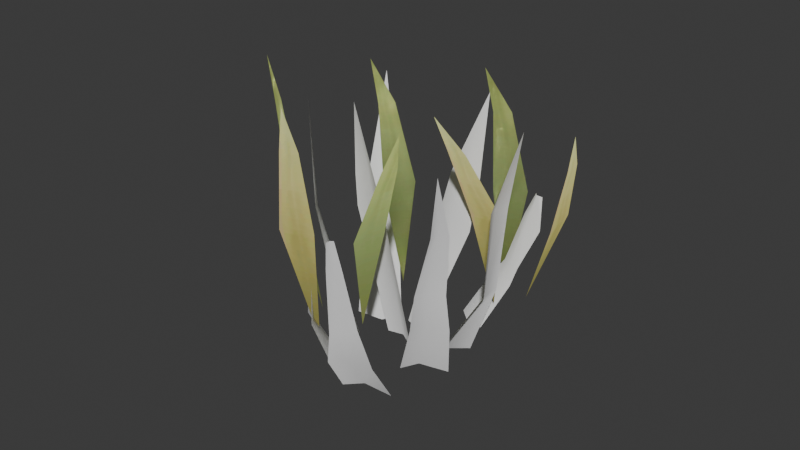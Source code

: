 # Source: grass_2.blend  (saved by Blender 5.1.30; exported with 4.5.12 LTS)
import bpy
from mathutils import Matrix  # noqa: F401  (used for matrix-valued properties, if any)

bpy.ops.wm.read_factory_settings(use_empty=True)
scene = bpy.context.scene
scene.name = 'Scene'

# ---- collections
col_collection = bpy.data.collections.new('Collection'); scene.collection.children.link(col_collection)

# ---- images (referenced by path relative to the original .blend; pixels are not part of the script)
import os
ASSET_DIR = os.environ.get("B2B_ASSET_DIR", "")  # directory of the original .blend (textures are referenced by path, not embedded)
HERE = os.path.dirname(os.path.abspath(__file__))  # packed textures are extracted next to this script under _unpacked/

def load_image(name, relpath, width, height, colorspace="sRGB"):
    """Load a texture the original file referenced (path relative to the .blend, or extracted next to this script)."""
    p = next((c for c in (os.path.join(HERE, relpath), os.path.join(ASSET_DIR, relpath)) if relpath and os.path.exists(c)), "")
    if p:
        img = bpy.data.images.load(p, check_existing=True)
        img.name = name
    else:  # same state as the original file: an image datablock whose file is absent (Cycles renders it pink)
        img = bpy.data.images.new(name, width, height)
        img.source = "FILE"
        img.filepath = "//" + (relpath or name)
    img.colorspace_settings.name = colorspace
    return img
img_stages_mdgrass06_diffuse_png = load_image('Stages_MdGrass06_Diffuse.png', '_unpacked/Stages_MdGrass06_Diffuse.019a286a.png', 256, 256, 'sRGB')

# ---- materials (node trees are filled in below, after node groups)
mat_grass_reed = bpy.data.materials.new('Grass_Reed')
mat_grass_reed.use_backface_culling_lightprobe_volume = False
mat_grass_reed.use_transparent_shadow = False

# ---- material node trees
mat_grass_reed.use_nodes = True; mat_grass_reed.node_tree.nodes.clear()
_N = mat_grass_reed.node_tree.nodes; _L = mat_grass_reed.node_tree.links
n0 = _N.new('ShaderNodeBsdfPrincipled'); n0.name = 'Principled BSDF'; n0.location = (10, 300)
n0.distribution = 'GGX'
n0.subsurface_method = 'RANDOM_WALK_SKIN'
n0.inputs[3].default_value = 1.45
n0.inputs[13].default_value = 0.0
n0.inputs[28].default_value = 1.0
n1 = _N.new('ShaderNodeOutputMaterial'); n1.name = 'Material Output'; n1.location = (300, 300)
n2 = _N.new('ShaderNodeTexImage'); n2.name = 'Image Texture'; n2.location = (-409, 214)
n2.image = img_stages_mdgrass06_diffuse_png
n3 = _N.new('ShaderNodeNormal'); n3.name = 'Normal'; n3.location = (-305, -152)
n3.inputs[0].default_value = (-0.2342, 0.006992, -0.9722)
_L.new(n0.outputs[0], n1.inputs[0])
_L.new(n2.outputs[0], n0.inputs[0])
_L.new(n2.outputs[1], n0.inputs[4])
_L.new(n2.outputs[0], n0.inputs[27])
_L.new(n3.outputs[0], n0.inputs[5])
n1.is_active_output = True

# ---- world
world_world = bpy.data.worlds.new('World'); scene.world = world_world
world_world.use_nodes = True; world_world.node_tree.nodes.clear()
_N = world_world.node_tree.nodes; _L = world_world.node_tree.links
n0 = _N.new('ShaderNodeOutputWorld'); n0.name = 'World Output'; n0.location = (300, 300)
n1 = _N.new('ShaderNodeBackground'); n1.name = 'Background'; n1.location = (10, 300)
n1.inputs[0].default_value = (0.05088, 0.05088, 0.05088, 1.0)
_L.new(n1.outputs[0], n0.inputs[0])
n0.is_active_output = True
world_world.color = (0.05088, 0.05088, 0.05088)
world_world.use_sun_shadow = False
world_world.sun_shadow_jitter_overblur = 0.0

# ---- meshes
me_plane_012 = bpy.data.meshes.new('Plane.012')
me_plane_012.from_pydata([(0.4569, -0.6291, 0.06095), (0.3608, -0.587, -0.2264), (0.3616, -0.5768, -0.03436), (0.8783, 1.605, 0.002273), (0.8453, 1.632, -0.07495), (0.8508, 1.628, -0.0253), (1.06, 3.58, -0.06159), (0.1632, -0.1056, -0.1386), (-0.02322, -0.01417, -0.2735), (0.6854, 4.154, -0.383), (0.06242, -0.04252, -0.1537), (0.5527, 2.153, -0.2023), (0.3548, 2.302, -0.3165), (0.4451, 2.25, -0.2143), (0.4712, 2.924, -0.3264), (0.5334, 2.911, -0.2531), (0.6005, 2.791, -0.2638), (-0.03801, -0.1088, -0.5041), (-0.3089, -0.005832, -0.3886), (0.01871, 3.905, -0.8098), (-0.1241, -0.05176, -0.4023), (-0.02173, 1.569, -0.663), (-0.1806, 1.67, -0.5692), (-0.07694, 1.626, -0.5925), (-0.04754, 0.8469, -0.6166), (-0.2563, 0.974, -0.5166), (-0.111, 0.8906, -0.5396), (-0.1104, 2.82, -0.644), (-0.04508, 2.8, -0.6575), (-0.02315, 2.738, -0.711), (0.1617, -0.193, 0.1582), (0.4457, -0.4385, 0.1423), (0.2689, -0.3299, 0.0912), (0.5265, 2.387, 0.423), (0.6888, 2.267, 0.3836), (0.5939, 2.323, 0.3738), (0.8419, 3.785, 0.7662), (-0.2, 0.0197, -0.2643), (-0.3513, -0.02666, -0.006217), (-0.2083, -0.03008, -0.1285), (-0.2402, 2.929, -0.2252), (-0.3057, 2.956, -0.06614), (-0.244, 2.933, -0.1416), (-0.3503, 1.275, -0.1734), (-0.3933, 1.379, -0.04976), (-0.3431, 1.238, -0.1095), (-0.2682, 4.469, -0.1851), (0.2231, -0.4277, -0.7415), (-0.06899, -0.3303, -0.7074), (0.4526, 2.524, -1.069), (0.4214, 2.554, -1.033), (0.1127, -0.3688, -0.6698), (0.4398, 2.549, -1.047), (0.3416, 0.7278, -0.9155), (0.1977, 0.9385, -0.883), (0.2934, 0.7626, -0.8849), (0.3167, 0.1235, -0.8719), (0.06338, 0.2457, -0.8286), (0.2259, 0.1733, -0.8111), (0.3458, 2.016, -0.9791), (0.3937, 2.005, -0.9885), (0.424, 1.96, -1.022), (-0.3583, 0.2526, 0.1258), (-0.2, 0.1968, 0.2959), (-0.4449, 2.913, 0.3322), (-0.3972, 2.919, 0.3651), (-0.2632, 0.2082, 0.1629), (-0.4085, 2.938, 0.3095), (-0.4488, 1.488, 0.2565), (-0.346, 1.469, 0.3405), (-0.3888, 1.472, 0.2766), (-0.442, 1.16, 0.2092), (-0.308, 1.228, 0.3465), (-0.3554, 1.121, 0.2416), (-0.3714, 2.488, 0.3484), (-0.4089, 2.504, 0.2842), (-0.5051, 2.351, 0.2603), (0.4248, -0.5637, -0.3697), (0.2907, -0.5044, -0.6438), (0.3202, -0.4856, -0.4523), (0.868, 3.033, -0.6903), (0.6872, 1.619, -0.5659), (0.6373, 1.635, -0.6621), (0.6479, 1.66, -0.5955), (0.5973, 0.2932, -0.5351), (0.5136, 0.3686, -0.6952), (0.5376, 0.3388, -0.5809), (0.7302, 2.196, -0.6926), (0.7316, 2.271, -0.6341), (0.7745, 2.202, -0.6173), (-0.1113, -0.006229, -0.002638), (0.09713, -0.1253, 0.08874), (-0.01064, -0.08133, -0.009845), (0.0287, 4.67, 0.09985), (-0.1115, 2.08, 0.07276), (0.1126, 2.193, 0.1227), (0.02671, 2.218, 0.06534), (-0.06994, 1.008, 0.0436), (0.1106, 0.7217, 0.1554), (-0.02231, 0.9726, 0.03951), (0.1143, 3.037, 0.1059), (0.01952, 3.094, 0.03191), (-0.07572, 3.082, 0.07281)], [], [(2, 1, 4, 5), (10, 8, 12, 13), (0, 2, 5, 3), (3, 5, 6), (5, 4, 6), (15, 14, 9), (16, 15, 9), (32, 31, 34, 35), (7, 10, 13, 11), (11, 13, 15, 16), (13, 12, 14, 15), (28, 27, 19), (29, 28, 19), (24, 26, 23, 21), (26, 25, 22, 23), (20, 18, 25, 26), (17, 20, 26, 24), (21, 23, 28, 29), (23, 22, 27, 28), (30, 32, 35, 33), (33, 35, 36), (35, 34, 36), (43, 45, 42, 40), (45, 44, 41, 42), (39, 38, 44, 45), (37, 39, 45, 43), (40, 42, 46), (42, 41, 46), (60, 59, 50, 52), (61, 60, 52, 49), (56, 58, 55, 53), (58, 57, 54, 55), (51, 48, 57, 58), (47, 51, 58, 56), (53, 55, 60, 61), (55, 54, 59, 60), (75, 74, 65, 67), (76, 75, 67, 64), (71, 73, 70, 68), (73, 72, 69, 70), (66, 63, 72, 73), (62, 66, 73, 71), (68, 70, 75, 76), (70, 69, 74, 75), (88, 87, 80), (89, 88, 80), (84, 86, 83, 81), (86, 85, 82, 83), (79, 78, 85, 86), (77, 79, 86, 84), (81, 83, 88, 89), (83, 82, 87, 88), (101, 100, 93), (102, 101, 93), (97, 99, 96, 94), (99, 98, 95, 96), (92, 91, 98, 99), (90, 92, 99, 97), (94, 96, 101, 102), (96, 95, 100, 101)])
me_plane_012.polygons.foreach_set('use_smooth', [True] * 60)
_uv = me_plane_012.uv_layers.new(name='UVMap')
_uv.uv.foreach_set('vector', [0.5, 0.0, 1.0, 0.0, 1.0, 0.4971, 0.5, 0.4971, 0.5, 0.0, 1.0, 0.0, 1.0, 0.4971, 0.5, 0.4971, 0.0, 0.0, 0.5, 0.0, 0.5, 0.4971, 0.0, 0.4971, 0.0, 0.4971, 0.5, 0.4971, 0.0, 0.7486, 0.5, 0.4971, 1.0, 0.4971, 0.5, 0.7486, 0.5, 0.7486, 1.0, 0.7486, 0.5, 1.0, 0.0, 0.7486, 0.5, 0.7486, 0.0, 1.0, 0.5, 0.0, 1.0, 0.0, 1.0, 0.4971, 0.5, 0.4971, 0.0, 0.0, 0.5, 0.0, 0.5, 0.4971, 0.0, 0.4971, 0.0, 0.4971, 0.5, 0.4971, 0.5, 0.7486, 0.0, 0.7486, 0.5, 0.4971, 1.0, 0.4971, 1.0, 0.7486, 0.5, 0.7486, 0.5, 0.7486, 1.0, 0.7486, 0.5, 1.0, 0.0, 0.7486, 0.5, 0.7486, 0.0, 1.0, 0.0, 0.2486, 0.5, 0.2486, 0.5, 0.4971, 0.0, 0.4971, 0.5, 0.2486, 1.0, 0.2486, 1.0, 0.4971, 0.5, 0.4971, 0.5, 0.0, 1.0, 0.0, 1.0, 0.2486, 0.5, 0.2486, 0.0, 0.0, 0.5, 0.0, 0.5, 0.2486, 0.0, 0.2486, 0.0, 0.4971, 0.5, 0.4971, 0.5, 0.7486, 0.0, 0.7486, 0.5, 0.4971, 1.0, 0.4971, 1.0, 0.7486, 0.5, 0.7486, 0.0, 0.0, 0.5, 0.0, 0.5, 0.4971, 0.0, 0.4971, 0.0, 0.4971, 0.5, 0.4971, 0.0, 0.7486, 0.5, 0.4971, 1.0, 0.4971, 0.5, 0.7486, 0.0, 0.2486, 0.5, 0.2486, 0.5, 0.4971, 0.0, 0.4971, 0.5, 0.2486, 1.0, 0.2486, 1.0, 0.4971, 0.5, 0.4971, 0.5, 0.0, 1.0, 0.0, 1.0, 0.2486, 0.5, 0.2486, 0.0, 0.0, 0.5, 0.0, 0.5, 0.2486, 0.0, 0.2486, 0.0, 0.4971, 0.5, 0.4971, 0.0, 0.7486, 0.5, 0.4971, 1.0, 0.4971, 0.5, 0.7486, 0.5, 0.7486, 1.0, 0.7486, 1.0, 1.0, 0.5, 1.0, 0.0, 0.7486, 0.5, 0.7486, 0.5, 1.0, 0.0, 1.0, 0.0, 0.2486, 0.5, 0.2486, 0.5, 0.4971, 0.0, 0.4971, 0.5, 0.2486, 1.0, 0.2486, 1.0, 0.4971, 0.5, 0.4971, 0.5, 0.0, 1.0, 0.0, 1.0, 0.2486, 0.5, 0.2486, 0.0, 0.0, 0.5, 0.0, 0.5, 0.2486, 0.0, 0.2486, 0.0, 0.4971, 0.5, 0.4971, 0.5, 0.7486, 0.0, 0.7486, 0.5, 0.4971, 1.0, 0.4971, 1.0, 0.7486, 0.5, 0.7486, 0.5, 0.7486, 1.0, 0.7486, 1.0, 1.0, 0.5, 1.0, 0.0, 0.7486, 0.5, 0.7486, 0.5, 1.0, 0.0, 1.0, 0.0, 0.2486, 0.5, 0.2486, 0.5, 0.4971, 0.0, 0.4971, 0.5, 0.2486, 1.0, 0.2486, 1.0, 0.4971, 0.5, 0.4971, 0.5, 0.0, 1.0, 0.0, 1.0, 0.2486, 0.5, 0.2486, 0.0, 0.0, 0.5, 0.0, 0.5, 0.2486, 0.0, 0.2486, 0.0, 0.4971, 0.5, 0.4971, 0.5, 0.7486, 0.0, 0.7486, 0.5, 0.4971, 1.0, 0.4971, 1.0, 0.7486, 0.5, 0.7486, 0.5, 0.7486, 1.0, 0.7486, 0.5, 1.0, 0.0, 0.7486, 0.5, 0.7486, 0.0, 1.0, 0.0, 0.2486, 0.5, 0.2486, 0.5, 0.4971, 0.0, 0.4971, 0.5, 0.2486, 1.0, 0.2486, 1.0, 0.4971, 0.5, 0.4971, 0.5, 0.0, 1.0, 0.0, 1.0, 0.2486, 0.5, 0.2486, 0.0, 0.0, 0.5, 0.0, 0.5, 0.2486, 0.0, 0.2486, 0.0, 0.4971, 0.5, 0.4971, 0.5, 0.7486, 0.0, 0.7486, 0.5, 0.4971, 1.0, 0.4971, 1.0, 0.7486, 0.5, 0.7486, 0.5, 0.7486, 1.0, 0.7486, 0.5, 1.0, 0.0, 0.7486, 0.5, 0.7486, 0.0, 1.0, 0.0, 0.2486, 0.5, 0.2486, 0.5, 0.4971, 0.0, 0.4971, 0.5, 0.2486, 1.0, 0.2486, 1.0, 0.4971, 0.5, 0.4971, 0.5, 0.0, 1.0, 0.0, 1.0, 0.2486, 0.5, 0.2486, 0.0, 0.0, 0.5, 0.0, 0.5, 0.2486, 0.0, 0.2486, 0.0, 0.4971, 0.5, 0.4971, 0.5, 0.7486, 0.0, 0.7486, 0.5, 0.4971, 1.0, 0.4971, 1.0, 0.7486, 0.5, 0.7486])
me_plane_012.update()
me_grass_reed_lod0 = bpy.data.meshes.new('Grass_Reed_LOD0')
me_grass_reed_lod0.from_pydata([(0.2912, 0.3524, -0.5447), (0.1619, 0.3524, -0.4414), (0.1163, 0.7337, -0.4822), (0.1841, 0.7337, -0.5363), (0.06633, 0.9438, -0.4746), (0.255, -0.1626, -0.441), (0.2153, 0.3479, -0.1886), (0.3784, 0.3492, -0.2166), (0.299, 0.7158, -0.02413), (0.2135, 0.7151, -0.009426), (0.2265, 0.9192, 0.1099), (0.297, -0.1474, -0.2907), (-0.2285, 0.4329, 0.5982), (-0.07218, 0.4375, 0.544), (-0.05422, 0.8498, 0.6339), (-0.1361, 0.8474, 0.6623), (-0.05788, 1.07, 0.7142), (-0.1599, -0.1722, 0.4446), (0.5886, 0.3322, -0.2839), (0.578, 0.3597, -0.4461), (0.7123, 0.7152, -0.2589), (0.7179, 0.7008, -0.1739), (0.7752, 0.9014, -0.1193), (0.3599, -0.172, -0.4754), (-0.002013, 0.3479, 0.374), (0.03852, 0.3492, 0.2135), (0.167, 0.7158, 0.2764), (0.1457, 0.7151, 0.3604), (0.2419, 0.9192, 0.3534), (-0.06221, -0.1474, 0.2579), (-0.5019, 0.4329, 0.2), (-0.4189, 0.4375, 0.3432), (-0.5012, 0.8498, 0.3194), (-0.5447, 0.8474, 0.2445), (-0.5628, 1.07, 0.2995), (-0.338, -0.1722, 0.2381), (-0.2023, 0.3479, -0.3005), (-0.2811, 0.3492, -0.155), (-0.3902, 0.7158, -0.2475), (-0.3489, 0.7151, -0.3238), (-0.4727, 0.9197, -0.2871), (-0.1726, -0.1474, -0.1731)], [], [(0, 1, 2), (3, 0, 2), (4, 3, 2), (5, 1, 0), (6, 7, 8), (9, 6, 8), (10, 9, 8), (11, 7, 6), (12, 13, 14), (15, 12, 14), (16, 15, 14), (17, 13, 12), (18, 19, 20), (21, 18, 20), (22, 21, 20), (23, 19, 18), (24, 25, 26), (27, 24, 26), (28, 27, 26), (29, 25, 24), (30, 31, 32), (33, 30, 32), (34, 33, 32), (35, 31, 30), (36, 37, 38), (39, 36, 38), (40, 39, 38), (41, 37, 36)])
me_grass_reed_lod0.polygons.foreach_set('use_smooth', [True] * 28)
_uv = me_grass_reed_lod0.uv_layers.new(name='UVMap')
_uv.uv.foreach_set('vector', [0.9358, 0.3363, 0.9925, 0.3363, 0.9844, 0.6163, 0.9358, 0.6163, 0.9358, 0.3363, 0.9844, 0.6163, 0.9838, 0.7925, 0.9358, 0.6163, 0.9844, 0.6163, 0.9706, 0.009861, 0.9925, 0.3363, 0.9358, 0.3363, 0.8685, 0.3363, 0.9252, 0.3363, 0.9171, 0.6163, 0.8685, 0.6163, 0.8685, 0.3363, 0.9171, 0.6163, 0.8823, 0.7925, 0.8685, 0.6163, 0.9171, 0.6163, 0.9033, 0.009861, 0.9252, 0.3363, 0.8685, 0.3363, 0.8685, 0.3363, 0.9252, 0.3363, 0.9171, 0.6163, 0.8685, 0.6163, 0.8685, 0.3363, 0.9171, 0.6163, 0.8823, 0.7925, 0.8685, 0.6163, 0.9171, 0.6163, 0.9033, 0.009861, 0.9252, 0.3363, 0.8685, 0.3363, 0.8685, 0.3363, 0.9252, 0.3363, 0.9171, 0.6163, 0.8685, 0.6163, 0.8685, 0.3363, 0.9171, 0.6163, 0.8823, 0.7925, 0.8685, 0.6163, 0.9171, 0.6163, 0.9033, 0.009861, 0.9252, 0.3363, 0.8685, 0.3363, 0.9358, 0.3363, 0.9925, 0.3363, 0.9844, 0.6163, 0.9358, 0.6163, 0.9358, 0.3363, 0.9844, 0.6163, 0.9496, 0.7925, 0.9358, 0.6163, 0.9844, 0.6163, 0.9706, 0.009861, 0.9925, 0.3363, 0.9358, 0.3363, 0.9358, 0.3363, 0.9925, 0.3363, 0.9844, 0.6163, 0.9358, 0.6163, 0.9358, 0.3363, 0.9844, 0.6163, 0.9496, 0.7925, 0.9358, 0.6163, 0.9844, 0.6163, 0.9706, 0.009861, 0.9925, 0.3363, 0.9358, 0.3363, 0.9358, 0.3363, 0.9925, 0.3363, 0.9844, 0.6163, 0.9358, 0.6163, 0.9358, 0.3363, 0.9844, 0.6163, 0.9838, 0.7925, 0.9358, 0.6163, 0.9844, 0.6163, 0.9706, 0.009861, 0.9925, 0.3363, 0.9358, 0.3363])
me_grass_reed_lod0.materials.append(mat_grass_reed)
me_grass_reed_lod0.use_remesh_fix_poles = True
me_grass_reed_lod0.use_remesh_preserve_attributes = False
me_grass_reed_lod0.update()
me_grass_reed_lod0.normals_split_custom_set([tuple(v) for v in zip(*[iter([-0.2371, 0.9691, 0.06856, -0.1404, 0.9898, -0.02589, -0.1538, 0.9286, 0.3377, -0.2445, 0.8787, 0.4099, -0.2371, 0.9691, 0.06856, -0.1538, 0.9286, 0.3377, -0.1603, 0.891, 0.4248, -0.2445, 0.8787, 0.4099, -0.1538, 0.9286, 0.3377, -0.1482, 0.9715, -0.185, -0.1404, 0.9898, -0.02589, -0.2371, 0.9691, 0.06856, -0.01388, 0.9481, 0.3175, -0.132, 0.939, 0.3175, -0.1632, 0.9696, 0.1822, -0.05307, 0.9823, 0.1794, -0.01388, 0.9481, 0.3175, -0.1632, 0.9696, 0.1822, -0.1125, 0.9841, 0.1378, -0.05307, 0.9823, 0.1794, -0.1632, 0.9696, 0.1822, 0.0437, 0.9674, 0.2496, -0.132, 0.939, 0.3175, -0.01388, 0.9481, 0.3175, 0.2118, 0.9758, 0.05436, 0.09614, 0.9897, 0.1062, 0.01299, 0.9992, -0.03685, 0.1741, 0.979, -0.1057, 0.2118, 0.9758, 0.05436, 0.01299, 0.9992, -0.03685, 0.07766, 0.9915, -0.1048, 0.1741, 0.979, -0.1057, 0.01299, 0.9992, -0.03685, 0.08691, 0.9656, 0.2452, 0.09614, 0.9897, 0.1062, 0.2118, 0.9758, 0.05436, 0.08042, 0.991, 0.1068, 0.09991, 0.9731, 0.2074, -0.2002, 0.9487, 0.2449, -0.2082, 0.9697, 0.1277, 0.08042, 0.991, 0.1068, -0.2002, 0.9487, 0.2449, -0.2794, 0.9448, 0.1712, -0.2082, 0.9697, 0.1277, -0.2002, 0.9487, 0.2449, 0.3027, 0.953, -0.01544, 0.09991, 0.9731, 0.2074, 0.08042, 0.991, 0.1068, 0.2575, 0.9633, -0.07513, 0.2326, 0.971, 0.05455, 0.0454, 0.996, 0.07699, 0.07738, 0.9953, -0.05898, 0.2575, 0.9633, -0.07513, 0.0454, 0.996, 0.07699, 0.01261, 0.9999, 0.0005612, 0.07738, 0.9953, -0.05898, 0.0454, 0.996, 0.07699, 0.2458, 0.9674, 0.06135, 0.2326, 0.971, 0.05455, 0.2575, 0.9633, -0.07513, -0.01691, 0.9957, 0.09099, -0.0908, 0.9958, -0.01445, 0.1048, 0.9865, -0.1257, 0.1987, 0.9793, 0.03859, -0.01691, 0.9957, 0.09099, 0.1048, 0.9865, -0.1257, 0.194, 0.9786, -0.06842, 0.1987, 0.9793, 0.03859, 0.1048, 0.9865, -0.1257, -0.2241, 0.9656, 0.1321, -0.0908, 0.9958, -0.01445, -0.01691, 0.9957, 0.09099, -0.2681, 0.9633, 0.009353, -0.212, 0.971, -0.1102, -0.1363, 0.9827, 0.1255, -0.1791, 0.9516, 0.2497, -0.2681, 0.9633, 0.009353, -0.1363, 0.9827, 0.1255, -0.1123, 0.9712, 0.21, -0.1791, 0.9516, 0.2497, -0.1363, 0.9827, 0.1255, -0.2231, 0.9674, -0.12, -0.212, 0.971, -0.1102, -0.2681, 0.9633, 0.009353])] * 3)])

# ---- objects
ob_grass_2 = bpy.data.objects.new('grass 2', me_plane_012)
ob_grass_reed_lod0 = bpy.data.objects.new('Grass_Reed_LOD0', me_grass_reed_lod0)

# ---- transforms, parenting, visibility, modifiers, constraints
ob_grass_2.location = (0.01772, 0.05378, -0.05299)
ob_grass_2.rotation_euler = (-4.612, -0.2329, -9.071)
ob_grass_2.scale = (0.7602, 0.2599, 0.7412)
ob_grass_reed_lod0.location = (-0.007168, -0.00819, 0.2241)
ob_grass_reed_lod0.rotation_euler = (1.571, -0.0, 0.0)

# ---- collection membership
col_collection.objects.link(ob_grass_2)
col_collection.objects.link(ob_grass_reed_lod0)

# ---- scene / render settings (as saved in the file)
scene.frame_start = 1; scene.frame_end = 250; scene.frame_set(1)
scene.render.engine = 'BLENDER_EEVEE_NEXT'
scene.render.bake_bias = 0.0
scene.render.bake_samples = 0
scene.cycles.sampling_pattern = 'TABULATED_SOBOL'
scene.eevee.ray_tracing_options.trace_max_roughness = 0.0
bpy.context.view_layer.update()

# ---- added for rendering (the .blend has no active camera and no usable light): camera, sun
cam_auto = bpy.data.cameras.new('AutoCamera')
cam_auto.lens = 50.0
cam_auto.sensor_width = 36.0
cam_auto.clip_end = 1000.0
ob_auto_camera = bpy.data.objects.new('AutoCamera', cam_auto)
scene.collection.objects.link(ob_auto_camera)
ob_auto_camera.location = (2.88656, -3.54054, 2.85524)
ob_auto_camera.rotation_euler = (1.09748, -7.21219e-08, 0.694738)
scene.camera = ob_auto_camera
light_auto_sun = bpy.data.lights.new('AutoSun', 'SUN')
light_auto_sun.energy = 3.0
light_auto_sun.angle = 0.0523599
ob_auto_sun = bpy.data.objects.new('AutoSun', light_auto_sun)
scene.collection.objects.link(ob_auto_sun)
ob_auto_sun.rotation_euler = (0.872665, 0.174533, 0.523599)
bpy.context.view_layer.update()
